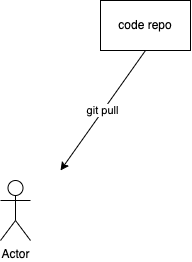

The diagram above was exported from draw.io. Its source (the exported page's mxGraphModel, read from the mxfile embedded in the PNG):
<mxGraphModel dx="827" dy="410" grid="1" gridSize="10" guides="1" tooltips="1" connect="1" arrows="1" fold="1" page="1" pageScale="1" pageWidth="827" pageHeight="1169" math="0" shadow="0">
  <root>
    <mxCell id="0" />
    <mxCell id="1" parent="0" />
    <mxCell id="4" value="git pull" style="edgeStyle=none;html=1;exitX=0.5;exitY=1;exitDx=0;exitDy=0;" edge="1" parent="1" source="2">
      <mxGeometry relative="1" as="geometry">
        <mxPoint x="139.9999999999999" y="230" as="targetPoint" />
      </mxGeometry>
    </mxCell>
    <mxCell id="2" value="code repo" style="rounded=0;whiteSpace=wrap;html=1;" vertex="1" parent="1">
      <mxGeometry x="180" y="60" width="90" height="50" as="geometry" />
    </mxCell>
    <mxCell id="3" value="Actor" style="shape=umlActor;verticalLabelPosition=bottom;verticalAlign=top;html=1;outlineConnect=0;" vertex="1" parent="1">
      <mxGeometry x="80" y="240" width="30" height="60" as="geometry" />
    </mxCell>
  </root>
</mxGraphModel>